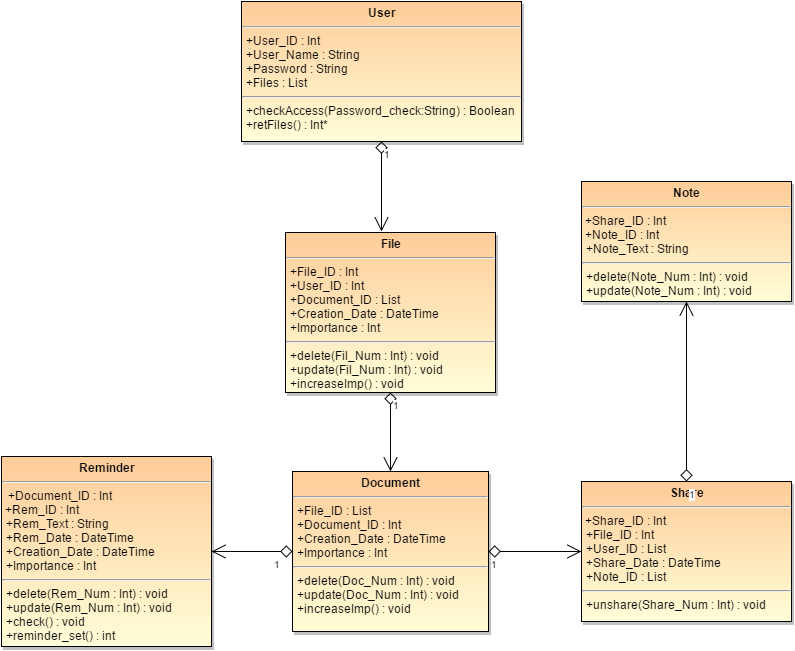

The diagram above was exported from draw.io. Its source (the exported page's mxGraphModel, read from the mxfile embedded in the PNG):
<mxGraphModel dx="1434" dy="791" grid="1" gridSize="10" guides="1" tooltips="1" connect="1" arrows="1" fold="1" page="0" pageScale="1.5" pageWidth="826" pageHeight="1169" background="#ffffff" math="0" shadow="0">
  <root>
    <mxCell id="0" style=";html=1;" />
    <mxCell id="1" style=";html=1;" parent="0" />
    <mxCell id="45" value="&lt;p style=&quot;margin: 0px ; margin-top: 4px ; text-align: center&quot;&gt;&lt;b&gt;User&lt;/b&gt;&lt;/p&gt;&lt;hr&gt;&lt;p style=&quot;margin: 0px ; margin-left: 4px&quot;&gt;+User_ID : Int&lt;br&gt;+User_Name : String&lt;br&gt;+Password : String&lt;br&gt;+Files : List&lt;/p&gt;&lt;hr&gt;&lt;p style=&quot;margin: 0px ; margin-left: 4px&quot;&gt;+checkAccess(Password_check:String) : Boolean&lt;/p&gt;&lt;p style=&quot;margin: 0px ; margin-left: 4px&quot;&gt;+retFiles() : Int*&amp;nbsp;&lt;/p&gt;" style="shadow=1;fillColor=#FFCC99;gradientColor=#FFFED8;verticalAlign=top;align=left;overflow=fill;fontSize=12;fontFamily=Helvetica;html=1" parent="1" vertex="1">
      <mxGeometry x="580" y="50" width="280" height="140" as="geometry" />
    </mxCell>
    <mxCell id="47" value="&lt;p style=&quot;margin: 0px ; margin-top: 4px ; text-align: center&quot;&gt;&lt;b&gt;Document&lt;/b&gt;&lt;/p&gt;&lt;hr&gt;&lt;p style=&quot;margin: 0px ; margin-left: 4px&quot;&gt;+File_ID : List&lt;br&gt;+Document_ID : Int&lt;br&gt;+Creation_Date : DateTime&lt;/p&gt;&lt;p style=&quot;margin: 0px ; margin-left: 4px&quot;&gt;+Importance : Int&lt;/p&gt;&lt;hr&gt;&lt;p style=&quot;margin: 0px ; margin-left: 4px&quot;&gt;+delete(Doc_Num : Int) : void&lt;br&gt;&lt;/p&gt;&lt;p style=&quot;margin: 0px ; margin-left: 4px&quot;&gt;+update(Doc_Num : Int) : void&lt;/p&gt;&lt;p style=&quot;margin: 0px ; margin-left: 4px&quot;&gt;+increaseImp() : void&lt;/p&gt;" style="shadow=1;fillColor=#FFCC99;gradientColor=#FFFED8;verticalAlign=top;align=left;overflow=fill;fontSize=12;fontFamily=Helvetica;html=1" parent="1" vertex="1">
      <mxGeometry x="631" y="520" width="196" height="160" as="geometry" />
    </mxCell>
    <mxCell id="76" value="" style="endArrow=open;endSize=12;startArrow=diamond;startSize=10;startFill=0;edgeStyle=orthogonalEdgeStyle;sourcePerimeterSpacing=5;html=1;exitX=0.5;exitY=1;entryX=0.457;entryY=-0.006;entryPerimeter=0;" parent="1" source="45" target="81" edge="1">
      <mxGeometry width="100" as="geometry">
        <mxPoint x="1075" y="570" as="sourcePoint" />
        <mxPoint x="1210" y="467.5" as="targetPoint" />
        <Array as="points">
          <mxPoint x="720" y="269" />
        </Array>
      </mxGeometry>
    </mxCell>
    <mxCell id="77" value="1" style="resizable=0;align=left;verticalAlign=top;labelBackgroundColor=white;fontSize=10;html=1;" parent="76" connectable="0" vertex="1">
      <mxGeometry x="-1" relative="1" as="geometry" />
    </mxCell>
    <mxCell id="81" value="&lt;p style=&quot;margin: 0px ; margin-top: 4px ; text-align: center&quot;&gt;&lt;b&gt;File&lt;/b&gt;&lt;/p&gt;&lt;hr&gt;&lt;p style=&quot;margin: 0px ; margin-left: 4px&quot;&gt;+File_ID : Int&lt;/p&gt;&lt;p style=&quot;margin: 0px ; margin-left: 4px&quot;&gt;+User_ID : Int&lt;br&gt;+Document_ID : List&lt;br&gt;+Creation_Date : DateTime&lt;/p&gt;&lt;p style=&quot;margin: 0px ; margin-left: 4px&quot;&gt;+Importance : Int&lt;/p&gt;&lt;hr&gt;&lt;p style=&quot;margin: 0px ; margin-left: 4px&quot;&gt;+delete(Fil_Num : Int) : void&lt;br&gt;&lt;/p&gt;&lt;p style=&quot;margin: 0px ; margin-left: 4px&quot;&gt;+update(Fil_Num : Int) : void&lt;/p&gt;&lt;p style=&quot;margin: 0px ; margin-left: 4px&quot;&gt;+increaseImp() : void&lt;/p&gt;" style="shadow=1;fillColor=#FFCC99;gradientColor=#FFFED8;verticalAlign=top;align=left;overflow=fill;fontSize=12;fontFamily=Helvetica;html=1" vertex="1" parent="1">
      <mxGeometry x="624" y="281" width="210" height="160" as="geometry" />
    </mxCell>
    <mxCell id="82" value="&lt;p style=&quot;margin: 0px ; margin-top: 4px ; text-align: center&quot;&gt;&lt;b&gt;Share&lt;/b&gt;&lt;/p&gt;&lt;hr&gt;&amp;nbsp;+Share_ID : Int&lt;p style=&quot;margin: 0px ; margin-left: 4px&quot;&gt;+File_ID : Int&lt;/p&gt;&lt;p style=&quot;margin: 0px ; margin-left: 4px&quot;&gt;+User_ID : List&lt;br&gt;+Share_Date : DateTime&lt;/p&gt;&lt;p style=&quot;margin: 0px ; margin-left: 4px&quot;&gt;+Note_ID : List&lt;/p&gt;&lt;hr&gt;&lt;p style=&quot;margin: 0px ; margin-left: 4px&quot;&gt;+unshare(Share_Num : Int) : void&lt;/p&gt;" style="shadow=1;fillColor=#FFCC99;gradientColor=#FFFED8;verticalAlign=top;align=left;overflow=fill;fontSize=12;fontFamily=Helvetica;html=1" vertex="1" parent="1">
      <mxGeometry x="920" y="530" width="210" height="140" as="geometry" />
    </mxCell>
    <mxCell id="83" value="&lt;p style=&quot;margin: 0px ; margin-top: 4px ; text-align: center&quot;&gt;&lt;b&gt;Note&lt;/b&gt;&lt;/p&gt;&lt;hr&gt;&amp;nbsp;+Share_ID : Int&lt;div&gt;&amp;nbsp;+Note_ID : Int&lt;br&gt;&lt;p style=&quot;margin: 0px ; margin-left: 4px&quot;&gt;+Note_Text : String&lt;/p&gt;&lt;hr&gt;&lt;p style=&quot;margin: 0px ; margin-left: 4px&quot;&gt;+delete(Note_Num : Int) : void&lt;/p&gt;&lt;p style=&quot;margin: 0px ; margin-left: 4px&quot;&gt;&lt;span&gt;+update(Note_Num : Int) : void&lt;/span&gt;&lt;/p&gt;&lt;/div&gt;&lt;div&gt;&lt;br&gt;&lt;/div&gt;" style="shadow=1;fillColor=#FFCC99;gradientColor=#FFFED8;verticalAlign=top;align=left;overflow=fill;fontSize=12;fontFamily=Helvetica;html=1" vertex="1" parent="1">
      <mxGeometry x="920" y="230" width="210" height="120" as="geometry" />
    </mxCell>
    <mxCell id="84" value="&lt;p style=&quot;margin: 0px ; margin-top: 4px ; text-align: center&quot;&gt;&lt;b&gt;Reminder&lt;/b&gt;&lt;/p&gt;&lt;hr&gt;&amp;nbsp; +Document_ID : Int&lt;div&gt;&amp;nbsp;+Rem_ID : Int&lt;br&gt;&lt;p style=&quot;margin: 0px ; margin-left: 4px&quot;&gt;+Rem_Text : String&lt;/p&gt;&lt;p style=&quot;margin: 0px ; margin-left: 4px&quot;&gt;+Rem_Date : DateTime&lt;/p&gt;&lt;p style=&quot;margin: 0px ; margin-left: 4px&quot;&gt;+Creation_Date : DateTime&lt;/p&gt;&lt;p style=&quot;margin: 0px ; margin-left: 4px&quot;&gt;+Importance : Int&lt;/p&gt;&lt;hr&gt;&lt;p style=&quot;margin: 0px ; margin-left: 4px&quot;&gt;+delete(Rem_Num : Int) : void&lt;/p&gt;&lt;p style=&quot;margin: 0px ; margin-left: 4px&quot;&gt;&lt;span&gt;+update(Rem_Num : Int) : void&lt;/span&gt;&lt;/p&gt;&lt;p style=&quot;margin: 0px ; margin-left: 4px&quot;&gt;&lt;span&gt;+check() : void&lt;/span&gt;&lt;/p&gt;&lt;p style=&quot;margin: 0px ; margin-left: 4px&quot;&gt;&lt;span&gt;+reminder_set() : int&lt;/span&gt;&lt;/p&gt;&lt;/div&gt;&lt;div&gt;&lt;br&gt;&lt;/div&gt;" style="shadow=1;fillColor=#FFCC99;gradientColor=#FFFED8;verticalAlign=top;align=left;overflow=fill;fontSize=12;fontFamily=Helvetica;html=1" vertex="1" parent="1">
      <mxGeometry x="340" y="505" width="210" height="190" as="geometry" />
    </mxCell>
    <mxCell id="85" value="" style="endArrow=open;endSize=12;startArrow=diamond;startSize=10;startFill=0;edgeStyle=orthogonalEdgeStyle;sourcePerimeterSpacing=5;html=1;exitX=0.5;exitY=1;entryX=0.5;entryY=0;" edge="1" parent="1" source="81" target="47">
      <mxGeometry x="10" y="10" width="100" as="geometry">
        <mxPoint x="730" y="200" as="sourcePoint" />
        <mxPoint x="730" y="290" as="targetPoint" />
        <Array as="points">
          <mxPoint x="729" y="510" />
          <mxPoint x="729" y="510" />
        </Array>
      </mxGeometry>
    </mxCell>
    <mxCell id="86" value="1" style="resizable=0;align=left;verticalAlign=top;labelBackgroundColor=white;fontSize=10;html=1;" connectable="0" vertex="1" parent="85">
      <mxGeometry x="-1" relative="1" as="geometry" />
    </mxCell>
    <mxCell id="87" value="" style="endArrow=open;endSize=12;startArrow=diamond;startSize=10;startFill=0;edgeStyle=orthogonalEdgeStyle;sourcePerimeterSpacing=5;html=1;exitX=0;exitY=0.5;entryX=1;entryY=0.5;" edge="1" parent="1" source="47" target="84">
      <mxGeometry x="20" y="20" width="100" as="geometry">
        <mxPoint x="739" y="451" as="sourcePoint" />
        <mxPoint x="739" y="530" as="targetPoint" />
        <Array as="points">
          <mxPoint x="580" y="600" />
          <mxPoint x="580" y="600" />
        </Array>
      </mxGeometry>
    </mxCell>
    <mxCell id="88" value="1" style="resizable=0;align=left;verticalAlign=top;labelBackgroundColor=white;fontSize=10;html=1;" connectable="0" vertex="1" parent="87">
      <mxGeometry x="-1" relative="1" as="geometry">
        <mxPoint x="-21" as="offset" />
      </mxGeometry>
    </mxCell>
    <mxCell id="90" value="" style="endArrow=open;endSize=12;startArrow=diamond;startSize=10;startFill=0;edgeStyle=orthogonalEdgeStyle;sourcePerimeterSpacing=5;html=1;exitX=1;exitY=0.5;entryX=0;entryY=0.5;" edge="1" parent="1" source="47" target="82">
      <mxGeometry x="20" y="20" width="100" as="geometry">
        <mxPoint x="739" y="451" as="sourcePoint" />
        <mxPoint x="739" y="530" as="targetPoint" />
        <Array as="points">
          <mxPoint x="900" y="600" />
          <mxPoint x="900" y="600" />
        </Array>
      </mxGeometry>
    </mxCell>
    <mxCell id="91" value="1" style="resizable=0;align=left;verticalAlign=top;labelBackgroundColor=white;fontSize=10;html=1;" connectable="0" vertex="1" parent="90">
      <mxGeometry x="-1" relative="1" as="geometry" />
    </mxCell>
    <mxCell id="92" value="" style="endArrow=open;endSize=12;startArrow=diamond;startSize=10;startFill=0;edgeStyle=orthogonalEdgeStyle;sourcePerimeterSpacing=5;html=1;exitX=0.5;exitY=0;entryX=0.5;entryY=1;" edge="1" parent="1" source="82" target="83">
      <mxGeometry x="30" y="30" width="100" as="geometry">
        <mxPoint x="837" y="610" as="sourcePoint" />
        <mxPoint x="930" y="610" as="targetPoint" />
        <Array as="points">
          <mxPoint x="1025" y="460" />
          <mxPoint x="1025" y="460" />
        </Array>
      </mxGeometry>
    </mxCell>
    <mxCell id="93" value="1" style="resizable=0;align=left;verticalAlign=top;labelBackgroundColor=white;fontSize=10;html=1;" connectable="0" vertex="1" parent="92">
      <mxGeometry x="-1" relative="1" as="geometry" />
    </mxCell>
  </root>
</mxGraphModel>